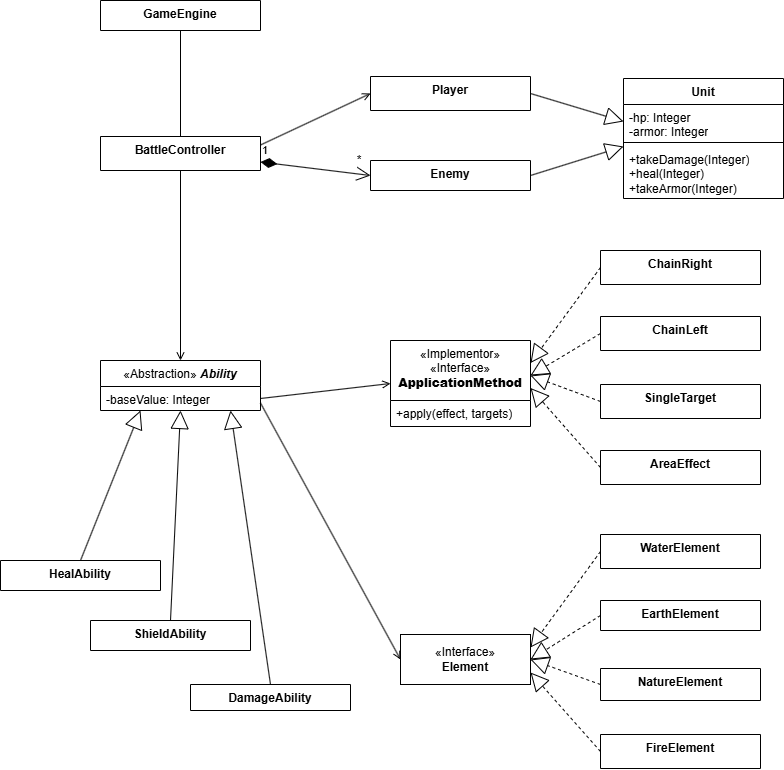

The diagram above was exported from draw.io. Its source (the exported page's mxGraphModel, read from the mxfile embedded in the PNG):
<mxGraphModel dx="1426" dy="819" grid="1" gridSize="10" guides="1" tooltips="1" connect="1" arrows="1" fold="1" page="1" pageScale="1" pageWidth="827" pageHeight="1169" math="0" shadow="0">
  <root>
    <mxCell id="0" />
    <mxCell id="1" parent="0" />
    <mxCell id="TAbWg4dyWcrxppLFZBya-1" parent="1" style="swimlane;fontStyle=1;align=center;verticalAlign=top;childLayout=stackLayout;horizontal=1;startSize=30;horizontalStack=0;resizeParent=1;resizeParentMax=0;resizeLast=0;collapsible=1;marginBottom=0;whiteSpace=wrap;html=1;" value="GameEngine" vertex="1">
      <mxGeometry height="30" width="160" x="140" y="50" as="geometry" />
    </mxCell>
    <mxCell id="TAbWg4dyWcrxppLFZBya-5" parent="1" style="swimlane;fontStyle=1;align=center;verticalAlign=top;childLayout=stackLayout;horizontal=1;startSize=34;horizontalStack=0;resizeParent=1;resizeParentMax=0;resizeLast=0;collapsible=1;marginBottom=0;whiteSpace=wrap;html=1;" value="BattleController" vertex="1">
      <mxGeometry height="34" width="160" x="140" y="186" as="geometry" />
    </mxCell>
    <mxCell id="TAbWg4dyWcrxppLFZBya-9" parent="1" style="swimlane;fontStyle=1;align=center;verticalAlign=top;childLayout=stackLayout;horizontal=1;startSize=34;horizontalStack=0;resizeParent=1;resizeParentMax=0;resizeLast=0;collapsible=1;marginBottom=0;whiteSpace=wrap;html=1;" value="Player" vertex="1">
      <mxGeometry height="34" width="160" x="410" y="126" as="geometry" />
    </mxCell>
    <mxCell id="TAbWg4dyWcrxppLFZBya-11" parent="1" style="swimlane;fontStyle=1;align=center;verticalAlign=top;childLayout=stackLayout;horizontal=1;startSize=30;horizontalStack=0;resizeParent=1;resizeParentMax=0;resizeLast=0;collapsible=1;marginBottom=0;whiteSpace=wrap;html=1;" value="Enemy" vertex="1">
      <mxGeometry height="30" width="160" x="410" y="210" as="geometry" />
    </mxCell>
    <mxCell id="TAbWg4dyWcrxppLFZBya-16" parent="1" style="text;html=1;whiteSpace=wrap;strokeColor=none;fillColor=none;align=center;verticalAlign=middle;rounded=0;" value="*" vertex="1">
      <mxGeometry height="20" width="30" x="384" y="200" as="geometry" />
    </mxCell>
    <mxCell id="TAbWg4dyWcrxppLFZBya-17" edge="1" parent="1" source="TAbWg4dyWcrxppLFZBya-11" style="endArrow=block;endSize=16;endFill=0;html=1;rounded=0;exitX=1;exitY=0.5;exitDx=0;exitDy=0;entryX=0;entryY=0;entryDx=0;entryDy=0;entryPerimeter=0;" target="TAbWg4dyWcrxppLFZBya-21" value="">
      <mxGeometry relative="1" width="160" as="geometry">
        <mxPoint x="600" y="226.5" as="sourcePoint" />
        <mxPoint x="690" y="190" as="targetPoint" />
      </mxGeometry>
    </mxCell>
    <mxCell id="TAbWg4dyWcrxppLFZBya-18" parent="1" style="swimlane;fontStyle=1;align=center;verticalAlign=top;childLayout=stackLayout;horizontal=1;startSize=26;horizontalStack=0;resizeParent=1;resizeParentMax=0;resizeLast=0;collapsible=1;marginBottom=0;whiteSpace=wrap;html=1;" value="Unit" vertex="1">
      <mxGeometry height="120" width="160" x="663" y="128" as="geometry" />
    </mxCell>
    <mxCell id="TAbWg4dyWcrxppLFZBya-19" parent="TAbWg4dyWcrxppLFZBya-18" style="text;strokeColor=none;fillColor=none;align=left;verticalAlign=top;spacingLeft=4;spacingRight=4;overflow=hidden;rotatable=0;points=[[0,0.5],[1,0.5]];portConstraint=eastwest;whiteSpace=wrap;html=1;" value="-hp: Integer&lt;div&gt;-armor: Integer&lt;/div&gt;" vertex="1">
      <mxGeometry height="34" width="160" y="26" as="geometry" />
    </mxCell>
    <mxCell id="TAbWg4dyWcrxppLFZBya-20" parent="TAbWg4dyWcrxppLFZBya-18" style="line;strokeWidth=1;fillColor=none;align=left;verticalAlign=middle;spacingTop=-1;spacingLeft=3;spacingRight=3;rotatable=0;labelPosition=right;points=[];portConstraint=eastwest;strokeColor=inherit;" value="" vertex="1">
      <mxGeometry height="8" width="160" y="60" as="geometry" />
    </mxCell>
    <mxCell id="TAbWg4dyWcrxppLFZBya-21" parent="TAbWg4dyWcrxppLFZBya-18" style="text;strokeColor=none;fillColor=none;align=left;verticalAlign=top;spacingLeft=4;spacingRight=4;overflow=hidden;rotatable=0;points=[[0,0.5],[1,0.5]];portConstraint=eastwest;whiteSpace=wrap;html=1;" value="+takeDamage(Integer)&lt;div&gt;+heal(&lt;span style=&quot;background-color: transparent; color: light-dark(rgb(0, 0, 0), rgb(255, 255, 255));&quot;&gt;Integer&lt;/span&gt;&lt;span style=&quot;background-color: transparent; color: light-dark(rgb(0, 0, 0), rgb(255, 255, 255));&quot;&gt;)&lt;/span&gt;&lt;/div&gt;&lt;div&gt;&lt;span style=&quot;background-color: transparent; color: light-dark(rgb(0, 0, 0), rgb(255, 255, 255));&quot;&gt;+takeArmor(Integer)&lt;/span&gt;&lt;/div&gt;" vertex="1">
      <mxGeometry height="52" width="160" y="68" as="geometry" />
    </mxCell>
    <mxCell id="TAbWg4dyWcrxppLFZBya-22" edge="1" parent="1" source="TAbWg4dyWcrxppLFZBya-9" style="endArrow=block;endSize=16;endFill=0;html=1;rounded=0;exitX=1;exitY=0.5;exitDx=0;exitDy=0;entryX=0;entryY=0.5;entryDx=0;entryDy=0;" target="TAbWg4dyWcrxppLFZBya-19" value="">
      <mxGeometry relative="1" width="160" as="geometry">
        <mxPoint x="580" y="148" as="sourcePoint" />
        <mxPoint x="671" y="128" as="targetPoint" />
      </mxGeometry>
    </mxCell>
    <mxCell id="TAbWg4dyWcrxppLFZBya-23" parent="1" style="swimlane;fontStyle=1;align=center;verticalAlign=top;childLayout=stackLayout;horizontal=1;startSize=26;horizontalStack=0;resizeParent=1;resizeParentMax=0;resizeLast=0;collapsible=1;marginBottom=0;whiteSpace=wrap;html=1;" value="&lt;span style=&quot;font-weight: 400;&quot;&gt;«Abstraction»&amp;nbsp;&lt;/span&gt;&lt;i&gt;Ability&lt;/i&gt;" vertex="1">
      <mxGeometry height="50" width="160" x="140" y="410" as="geometry" />
    </mxCell>
    <mxCell id="TAbWg4dyWcrxppLFZBya-24" parent="TAbWg4dyWcrxppLFZBya-23" style="text;strokeColor=none;fillColor=none;align=left;verticalAlign=top;spacingLeft=4;spacingRight=4;overflow=hidden;rotatable=0;points=[[0,0.5],[1,0.5]];portConstraint=eastwest;whiteSpace=wrap;html=1;" value="-baseValue: Integer&lt;div&gt;&lt;br&gt;&lt;/div&gt;" vertex="1">
      <mxGeometry height="24" width="160" y="26" as="geometry" />
    </mxCell>
    <mxCell id="TAbWg4dyWcrxppLFZBya-25" parent="TAbWg4dyWcrxppLFZBya-23" style="line;strokeWidth=1;fillColor=none;align=left;verticalAlign=middle;spacingTop=-1;spacingLeft=3;spacingRight=3;rotatable=0;labelPosition=right;points=[];portConstraint=eastwest;strokeColor=inherit;" value="" vertex="1">
      <mxGeometry width="160" y="50" as="geometry" />
    </mxCell>
    <mxCell id="TAbWg4dyWcrxppLFZBya-32" parent="1" style="swimlane;fontStyle=1;align=center;verticalAlign=top;childLayout=stackLayout;horizontal=1;startSize=34;horizontalStack=0;resizeParent=1;resizeParentMax=0;resizeLast=0;collapsible=1;marginBottom=0;whiteSpace=wrap;html=1;" value="СhainRight" vertex="1">
      <mxGeometry height="34" width="160" x="640" y="300" as="geometry" />
    </mxCell>
    <mxCell id="TAbWg4dyWcrxppLFZBya-34" parent="1" style="swimlane;fontStyle=1;align=center;verticalAlign=top;childLayout=stackLayout;horizontal=1;startSize=34;horizontalStack=0;resizeParent=1;resizeParentMax=0;resizeLast=0;collapsible=1;marginBottom=0;whiteSpace=wrap;html=1;" value="СhainLeft" vertex="1">
      <mxGeometry height="34" width="160" x="640" y="366" as="geometry" />
    </mxCell>
    <mxCell id="TAbWg4dyWcrxppLFZBya-36" parent="1" style="swimlane;fontStyle=1;align=center;verticalAlign=top;childLayout=stackLayout;horizontal=1;startSize=34;horizontalStack=0;resizeParent=1;resizeParentMax=0;resizeLast=0;collapsible=1;marginBottom=0;whiteSpace=wrap;html=1;" value="SingleTarget" vertex="1">
      <mxGeometry height="34" width="160" x="640" y="434" as="geometry" />
    </mxCell>
    <mxCell id="TAbWg4dyWcrxppLFZBya-38" parent="1" style="swimlane;fontStyle=1;align=center;verticalAlign=top;childLayout=stackLayout;horizontal=1;startSize=34;horizontalStack=0;resizeParent=1;resizeParentMax=0;resizeLast=0;collapsible=1;marginBottom=0;whiteSpace=wrap;html=1;" value="AreaEffect" vertex="1">
      <mxGeometry height="34" width="160" x="640" y="500" as="geometry" />
    </mxCell>
    <mxCell id="TAbWg4dyWcrxppLFZBya-40" edge="1" parent="1" source="TAbWg4dyWcrxppLFZBya-38" style="endArrow=block;endSize=16;endFill=0;html=1;rounded=0;exitX=0;exitY=0.5;exitDx=0;exitDy=0;entryX=1;entryY=0.75;entryDx=0;entryDy=0;dashed=1;" value="">
      <mxGeometry relative="1" width="160" as="geometry">
        <mxPoint x="530" y="581" as="sourcePoint" />
        <mxPoint x="570" y="437.5" as="targetPoint" />
      </mxGeometry>
    </mxCell>
    <mxCell id="TAbWg4dyWcrxppLFZBya-41" edge="1" parent="1" source="TAbWg4dyWcrxppLFZBya-36" style="endArrow=block;endSize=16;endFill=0;html=1;rounded=0;exitX=0;exitY=0.5;exitDx=0;exitDy=0;dashed=1;" value="">
      <mxGeometry relative="1" width="160" as="geometry">
        <mxPoint x="600" y="609" as="sourcePoint" />
        <mxPoint x="570" y="425" as="targetPoint" />
      </mxGeometry>
    </mxCell>
    <mxCell id="TAbWg4dyWcrxppLFZBya-42" edge="1" parent="1" source="TAbWg4dyWcrxppLFZBya-34" style="endArrow=block;endSize=16;endFill=0;html=1;rounded=0;exitX=0;exitY=0.5;exitDx=0;exitDy=0;entryX=1;entryY=0.5;entryDx=0;entryDy=0;dashed=1;" value="">
      <mxGeometry relative="1" width="160" as="geometry">
        <mxPoint x="620" y="679" as="sourcePoint" />
        <mxPoint x="570" y="425" as="targetPoint" />
      </mxGeometry>
    </mxCell>
    <mxCell id="TAbWg4dyWcrxppLFZBya-43" edge="1" parent="1" source="TAbWg4dyWcrxppLFZBya-32" style="endArrow=block;endSize=16;endFill=0;html=1;rounded=0;exitX=0;exitY=0.5;exitDx=0;exitDy=0;entryX=1;entryY=0.25;entryDx=0;entryDy=0;dashed=1;" value="">
      <mxGeometry relative="1" width="160" as="geometry">
        <mxPoint x="660" y="379" as="sourcePoint" />
        <mxPoint x="570" y="412.5" as="targetPoint" />
      </mxGeometry>
    </mxCell>
    <mxCell id="TAbWg4dyWcrxppLFZBya-46" parent="1" style="html=1;whiteSpace=wrap;" value="«Interface»&lt;br&gt;&lt;b style=&quot;&quot;&gt;Element&lt;/b&gt;" vertex="1">
      <mxGeometry height="50" width="130" x="440" y="684" as="geometry" />
    </mxCell>
    <mxCell id="TAbWg4dyWcrxppLFZBya-47" parent="1" style="swimlane;fontStyle=1;align=center;verticalAlign=top;childLayout=stackLayout;horizontal=1;startSize=34;horizontalStack=0;resizeParent=1;resizeParentMax=0;resizeLast=0;collapsible=1;marginBottom=0;whiteSpace=wrap;html=1;" value="WaterElement" vertex="1">
      <mxGeometry height="34" width="160" x="640" y="584" as="geometry" />
    </mxCell>
    <mxCell id="TAbWg4dyWcrxppLFZBya-49" parent="1" style="swimlane;fontStyle=1;align=center;verticalAlign=top;childLayout=stackLayout;horizontal=1;startSize=30;horizontalStack=0;resizeParent=1;resizeParentMax=0;resizeLast=0;collapsible=1;marginBottom=0;whiteSpace=wrap;html=1;" value="EarthElement" vertex="1">
      <mxGeometry height="30" width="160" x="640" y="650" as="geometry" />
    </mxCell>
    <mxCell id="TAbWg4dyWcrxppLFZBya-51" parent="1" style="swimlane;fontStyle=1;align=center;verticalAlign=top;childLayout=stackLayout;horizontal=1;startSize=32;horizontalStack=0;resizeParent=1;resizeParentMax=0;resizeLast=0;collapsible=1;marginBottom=0;whiteSpace=wrap;html=1;" value="NatureElement" vertex="1">
      <mxGeometry height="32" width="160" x="640" y="718" as="geometry" />
    </mxCell>
    <mxCell id="TAbWg4dyWcrxppLFZBya-53" parent="1" style="swimlane;fontStyle=1;align=center;verticalAlign=top;childLayout=stackLayout;horizontal=1;startSize=34;horizontalStack=0;resizeParent=1;resizeParentMax=0;resizeLast=0;collapsible=1;marginBottom=0;whiteSpace=wrap;html=1;" value="FireElement" vertex="1">
      <mxGeometry height="34" width="160" x="640" y="784" as="geometry" />
    </mxCell>
    <mxCell id="TAbWg4dyWcrxppLFZBya-55" edge="1" parent="1" source="TAbWg4dyWcrxppLFZBya-53" style="endArrow=block;endSize=16;endFill=0;html=1;rounded=0;exitX=0;exitY=0.5;exitDx=0;exitDy=0;entryX=1;entryY=0.75;entryDx=0;entryDy=0;dashed=1;" value="">
      <mxGeometry relative="1" width="160" as="geometry">
        <mxPoint x="530" y="865" as="sourcePoint" />
        <mxPoint x="570" y="722" as="targetPoint" />
      </mxGeometry>
    </mxCell>
    <mxCell id="TAbWg4dyWcrxppLFZBya-56" edge="1" parent="1" source="TAbWg4dyWcrxppLFZBya-51" style="endArrow=block;endSize=16;endFill=0;html=1;rounded=0;exitX=0;exitY=0.5;exitDx=0;exitDy=0;dashed=1;" value="">
      <mxGeometry relative="1" width="160" as="geometry">
        <mxPoint x="600" y="893" as="sourcePoint" />
        <mxPoint x="570" y="709" as="targetPoint" />
      </mxGeometry>
    </mxCell>
    <mxCell id="TAbWg4dyWcrxppLFZBya-57" edge="1" parent="1" source="TAbWg4dyWcrxppLFZBya-49" style="endArrow=block;endSize=16;endFill=0;html=1;rounded=0;exitX=0;exitY=0.5;exitDx=0;exitDy=0;entryX=1;entryY=0.5;entryDx=0;entryDy=0;dashed=1;" value="">
      <mxGeometry relative="1" width="160" as="geometry">
        <mxPoint x="620" y="963" as="sourcePoint" />
        <mxPoint x="570" y="709" as="targetPoint" />
      </mxGeometry>
    </mxCell>
    <mxCell id="TAbWg4dyWcrxppLFZBya-58" edge="1" parent="1" source="TAbWg4dyWcrxppLFZBya-47" style="endArrow=block;endSize=16;endFill=0;html=1;rounded=0;exitX=0;exitY=0.5;exitDx=0;exitDy=0;entryX=1;entryY=0.25;entryDx=0;entryDy=0;dashed=1;" value="">
      <mxGeometry relative="1" width="160" as="geometry">
        <mxPoint x="660" y="663" as="sourcePoint" />
        <mxPoint x="570" y="697" as="targetPoint" />
      </mxGeometry>
    </mxCell>
    <mxCell id="TAbWg4dyWcrxppLFZBya-59" parent="1" style="swimlane;fontStyle=1;align=center;verticalAlign=top;childLayout=stackLayout;horizontal=1;startSize=34;horizontalStack=0;resizeParent=1;resizeParentMax=0;resizeLast=0;collapsible=1;marginBottom=0;whiteSpace=wrap;html=1;" value="HealAbility" vertex="1">
      <mxGeometry height="30" width="160" x="40" y="610" as="geometry" />
    </mxCell>
    <mxCell id="TAbWg4dyWcrxppLFZBya-61" parent="1" style="swimlane;fontStyle=1;align=center;verticalAlign=top;childLayout=stackLayout;horizontal=1;startSize=30;horizontalStack=0;resizeParent=1;resizeParentMax=0;resizeLast=0;collapsible=1;marginBottom=0;whiteSpace=wrap;html=1;" value="ShieldAbility" vertex="1">
      <mxGeometry height="30" width="160" x="130" y="670" as="geometry" />
    </mxCell>
    <mxCell id="TAbWg4dyWcrxppLFZBya-63" parent="1" style="swimlane;fontStyle=1;align=center;verticalAlign=top;childLayout=stackLayout;horizontal=1;startSize=26;horizontalStack=0;resizeParent=1;resizeParentMax=0;resizeLast=0;collapsible=1;marginBottom=0;whiteSpace=wrap;html=1;" value="DamageAbility" vertex="1">
      <mxGeometry height="26" width="160" x="230" y="734" as="geometry">
        <mxRectangle height="30" width="120" x="230" y="734" as="alternateBounds" />
      </mxGeometry>
    </mxCell>
    <mxCell id="TAbWg4dyWcrxppLFZBya-65" edge="1" parent="1" source="TAbWg4dyWcrxppLFZBya-59" style="endArrow=block;endSize=16;endFill=0;html=1;rounded=0;exitX=0.5;exitY=0;exitDx=0;exitDy=0;" value="">
      <mxGeometry relative="1" width="160" as="geometry">
        <mxPoint x="200.00000000000009" y="533.2980000000002" as="sourcePoint" />
        <mxPoint x="180" y="460" as="targetPoint" />
      </mxGeometry>
    </mxCell>
    <mxCell id="TAbWg4dyWcrxppLFZBya-67" edge="1" parent="1" source="TAbWg4dyWcrxppLFZBya-61" style="endArrow=block;endSize=16;endFill=0;html=1;rounded=0;exitX=0.5;exitY=0;exitDx=0;exitDy=0;" value="">
      <mxGeometry relative="1" width="160" as="geometry">
        <mxPoint x="295" y="560" as="sourcePoint" />
        <mxPoint x="220" y="460" as="targetPoint" />
      </mxGeometry>
    </mxCell>
    <mxCell id="TAbWg4dyWcrxppLFZBya-68" edge="1" parent="1" source="TAbWg4dyWcrxppLFZBya-63" style="endArrow=block;endSize=16;endFill=0;html=1;rounded=0;exitX=0.5;exitY=0;exitDx=0;exitDy=0;" value="">
      <mxGeometry relative="1" width="160" as="geometry">
        <mxPoint x="360" y="670" as="sourcePoint" />
        <mxPoint x="270" y="460" as="targetPoint" />
      </mxGeometry>
    </mxCell>
    <mxCell id="TAbWg4dyWcrxppLFZBya-69" edge="1" parent="1" source="TAbWg4dyWcrxppLFZBya-5" style="endArrow=open;html=1;endSize=12;startArrow=diamondThin;startSize=14;startFill=1;align=left;verticalAlign=bottom;rounded=0;exitX=1;exitY=0.75;exitDx=0;exitDy=0;entryX=0;entryY=0.5;entryDx=0;entryDy=0;" target="TAbWg4dyWcrxppLFZBya-11" value="1">
      <mxGeometry relative="1" x="-1" y="3" as="geometry">
        <mxPoint x="300.31999999999994" y="218.164" as="sourcePoint" />
        <mxPoint x="520" y="300" as="targetPoint" />
      </mxGeometry>
    </mxCell>
    <mxCell id="moXc1cBqE6pw_Pok6hwD-9" edge="1" parent="1" source="TAbWg4dyWcrxppLFZBya-24" style="endArrow=open;endFill=0;html=1;align=left;verticalAlign=top;rounded=0;entryX=0;entryY=0.5;entryDx=0;entryDy=0;exitX=1;exitY=0.5;exitDx=0;exitDy=0;" target="moXc1cBqE6pw_Pok6hwD-13" value="">
      <mxGeometry relative="1" x="-1" as="geometry">
        <mxPoint x="240" y="464.5" as="sourcePoint" />
        <mxPoint x="440" y="425" as="targetPoint" />
      </mxGeometry>
    </mxCell>
    <mxCell id="moXc1cBqE6pw_Pok6hwD-11" edge="1" parent="1" source="TAbWg4dyWcrxppLFZBya-24" style="endArrow=open;endFill=0;html=1;align=left;verticalAlign=top;rounded=0;entryX=0;entryY=0.5;entryDx=0;entryDy=0;exitX=1;exitY=0.688;exitDx=0;exitDy=0;exitPerimeter=0;" target="TAbWg4dyWcrxppLFZBya-46" value="">
      <mxGeometry relative="1" x="-1" as="geometry">
        <mxPoint x="360" y="520" as="sourcePoint" />
        <mxPoint x="500" y="530" as="targetPoint" />
      </mxGeometry>
    </mxCell>
    <mxCell id="moXc1cBqE6pw_Pok6hwD-13" parent="1" style="swimlane;fontStyle=1;align=center;verticalAlign=top;childLayout=stackLayout;horizontal=1;startSize=60;horizontalStack=0;resizeParent=1;resizeParentMax=0;resizeLast=0;collapsible=1;marginBottom=0;whiteSpace=wrap;html=1;" value="&lt;span style=&quot;font-weight: 400;&quot;&gt;«Implementor»&lt;/span&gt;&lt;div&gt;&lt;span style=&quot;font-weight: 400;&quot;&gt;«Interface»&lt;/span&gt;&lt;br style=&quot;font-weight: 400;&quot;&gt;&lt;b&gt;ApplicationMethod&lt;/b&gt;&lt;/div&gt;" vertex="1">
      <mxGeometry height="86" width="140" x="430" y="390" as="geometry" />
    </mxCell>
    <mxCell id="moXc1cBqE6pw_Pok6hwD-14" parent="moXc1cBqE6pw_Pok6hwD-13" style="text;strokeColor=none;fillColor=none;align=left;verticalAlign=top;spacingLeft=4;spacingRight=4;overflow=hidden;rotatable=0;points=[[0,0.5],[1,0.5]];portConstraint=eastwest;whiteSpace=wrap;html=1;" value="&lt;span style=&quot;text-align: center;&quot;&gt;+apply(effect, targets)&lt;/span&gt;" vertex="1">
      <mxGeometry height="26" width="140" y="60" as="geometry" />
    </mxCell>
    <mxCell id="moXc1cBqE6pw_Pok6hwD-21" edge="1" parent="1" source="TAbWg4dyWcrxppLFZBya-1" style="endArrow=none;endFill=0;html=1;align=left;verticalAlign=top;rounded=0;exitX=0.5;exitY=1;exitDx=0;exitDy=0;entryX=0.5;entryY=0;entryDx=0;entryDy=0;" target="TAbWg4dyWcrxppLFZBya-5" value="">
      <mxGeometry relative="1" x="-1" as="geometry">
        <mxPoint x="260" y="84" as="sourcePoint" />
        <mxPoint x="440" y="420" as="targetPoint" />
      </mxGeometry>
    </mxCell>
    <mxCell id="moXc1cBqE6pw_Pok6hwD-23" edge="1" parent="1" source="TAbWg4dyWcrxppLFZBya-5" style="endArrow=open;endFill=0;html=1;align=left;verticalAlign=top;rounded=0;exitX=1;exitY=0.25;exitDx=0;exitDy=0;entryX=0;entryY=0.5;entryDx=0;entryDy=0;" target="TAbWg4dyWcrxppLFZBya-9" value="">
      <mxGeometry relative="1" x="-1" as="geometry">
        <mxPoint x="330" y="330" as="sourcePoint" />
        <mxPoint x="330" y="432" as="targetPoint" />
      </mxGeometry>
    </mxCell>
    <mxCell id="moXc1cBqE6pw_Pok6hwD-24" edge="1" parent="1" source="TAbWg4dyWcrxppLFZBya-5" style="endArrow=open;endFill=0;html=1;align=left;verticalAlign=top;rounded=0;exitX=0.5;exitY=1;exitDx=0;exitDy=0;entryX=0.5;entryY=0;entryDx=0;entryDy=0;" target="TAbWg4dyWcrxppLFZBya-23" value="">
      <mxGeometry relative="1" x="-1" as="geometry">
        <mxPoint x="220" y="332" as="sourcePoint" />
        <mxPoint x="330" y="280" as="targetPoint" />
      </mxGeometry>
    </mxCell>
  </root>
</mxGraphModel>